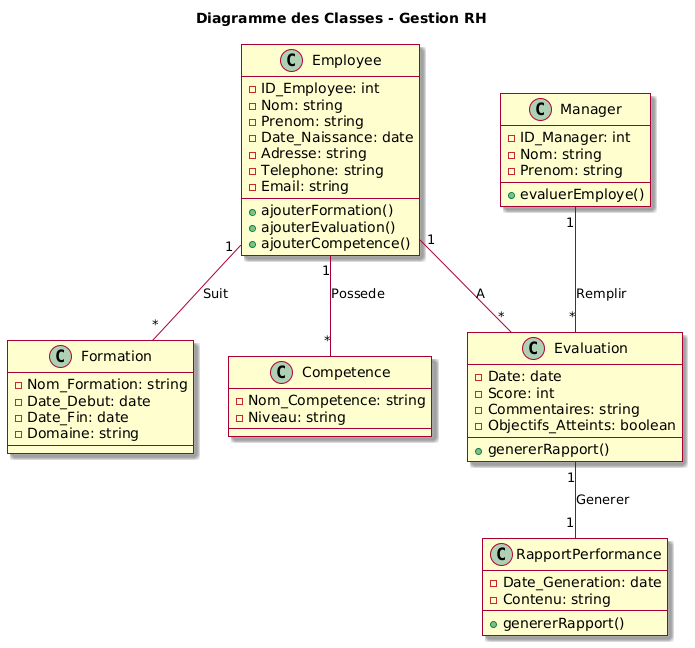

The diagram above was rendered by PlantUML. Its source (embedded in the PNG):
@startuml
skin rose

title Diagramme des Classes - Gestion RH

class Employee {
  - ID_Employee: int
  - Nom: string
  - Prenom: string
  - Date_Naissance: date
  - Adresse: string
  - Telephone: string
  - Email: string
  + ajouterFormation()
  + ajouterEvaluation()
  + ajouterCompetence()
}

class Formation {
  - Nom_Formation: string
  - Date_Debut: date
  - Date_Fin: date
  - Domaine: string
}

class Competence {
  - Nom_Competence: string
  - Niveau: string
}

class Manager {
  - ID_Manager: int
  - Nom: string
  - Prenom: string
  + evaluerEmploye()
}

class Evaluation {
  - Date: date
  - Score: int
  - Commentaires: string
  - Objectifs_Atteints: boolean
  + genererRapport()
}

class RapportPerformance {
  - Date_Generation: date
  - Contenu: string
  + genererRapport()
}

Employee "1" -- "*" Formation : Suit
Employee "1" -- "*" Competence : Possede
Manager "1" -- "*" Evaluation : Remplir
Employee "1" -- "*" Evaluation : A
Evaluation "1" -- "1" RapportPerformance : Generer
@enduml